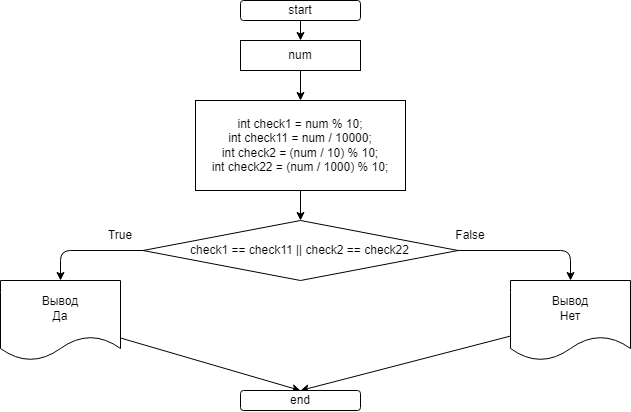

The diagram above was exported from draw.io. Its source (the exported page's mxGraphModel, read from the mxfile embedded in the PNG):
<mxGraphModel dx="632" dy="306" grid="1" gridSize="10" guides="1" tooltips="1" connect="1" arrows="1" fold="1" page="1" pageScale="1" pageWidth="827" pageHeight="1169" math="0" shadow="0">
  <root>
    <mxCell id="0" />
    <mxCell id="1" parent="0" />
    <mxCell id="4" value="" style="edgeStyle=none;html=1;" edge="1" parent="1" source="2" target="3">
      <mxGeometry relative="1" as="geometry" />
    </mxCell>
    <mxCell id="2" value="start" style="rounded=1;whiteSpace=wrap;html=1;" vertex="1" parent="1">
      <mxGeometry x="310" y="20" width="120" height="20" as="geometry" />
    </mxCell>
    <mxCell id="6" value="" style="edgeStyle=none;html=1;" edge="1" parent="1" source="3" target="5">
      <mxGeometry relative="1" as="geometry" />
    </mxCell>
    <mxCell id="3" value="num&lt;br&gt;" style="rounded=0;whiteSpace=wrap;html=1;" vertex="1" parent="1">
      <mxGeometry x="310" y="60" width="120" height="30" as="geometry" />
    </mxCell>
    <mxCell id="8" value="" style="edgeStyle=none;html=1;" edge="1" parent="1" source="5" target="7">
      <mxGeometry relative="1" as="geometry" />
    </mxCell>
    <mxCell id="5" value="&lt;div&gt;int check1 = num % 10;&lt;/div&gt;&lt;div&gt;int check11 = num / 10000;&lt;/div&gt;&lt;div&gt;int check2 = (num / 10) % 10;&lt;/div&gt;&lt;div&gt;int check22 = (num / 1000) % 10;&lt;/div&gt;" style="rounded=0;whiteSpace=wrap;html=1;" vertex="1" parent="1">
      <mxGeometry x="265" y="120" width="210" height="90" as="geometry" />
    </mxCell>
    <mxCell id="10" value="" style="edgeStyle=none;html=1;" edge="1" parent="1" source="7" target="9">
      <mxGeometry relative="1" as="geometry">
        <Array as="points">
          <mxPoint x="130" y="270" />
        </Array>
      </mxGeometry>
    </mxCell>
    <mxCell id="12" value="" style="edgeStyle=none;html=1;" edge="1" parent="1" source="7" target="11">
      <mxGeometry relative="1" as="geometry">
        <Array as="points">
          <mxPoint x="640" y="270" />
        </Array>
      </mxGeometry>
    </mxCell>
    <mxCell id="7" value="check1 == check11 || check2 == check22" style="rhombus;whiteSpace=wrap;html=1;" vertex="1" parent="1">
      <mxGeometry x="212.5" y="240" width="315" height="60" as="geometry" />
    </mxCell>
    <mxCell id="16" style="edgeStyle=none;html=1;entryX=0.5;entryY=0;entryDx=0;entryDy=0;" edge="1" parent="1" source="9" target="15">
      <mxGeometry relative="1" as="geometry" />
    </mxCell>
    <mxCell id="9" value="Вывод&lt;br&gt;Да" style="shape=document;whiteSpace=wrap;html=1;boundedLbl=1;" vertex="1" parent="1">
      <mxGeometry x="70" y="300" width="120" height="80" as="geometry" />
    </mxCell>
    <mxCell id="17" style="edgeStyle=none;html=1;entryX=0.5;entryY=0;entryDx=0;entryDy=0;" edge="1" parent="1" source="11" target="15">
      <mxGeometry relative="1" as="geometry" />
    </mxCell>
    <mxCell id="11" value="Вывод&lt;br&gt;Нет" style="shape=document;whiteSpace=wrap;html=1;boundedLbl=1;" vertex="1" parent="1">
      <mxGeometry x="580" y="300" width="120" height="80" as="geometry" />
    </mxCell>
    <mxCell id="13" value="False" style="text;html=1;strokeColor=none;fillColor=none;align=center;verticalAlign=middle;whiteSpace=wrap;rounded=0;" vertex="1" parent="1">
      <mxGeometry x="510" y="240" width="60" height="30" as="geometry" />
    </mxCell>
    <mxCell id="14" value="True" style="text;html=1;strokeColor=none;fillColor=none;align=center;verticalAlign=middle;whiteSpace=wrap;rounded=0;" vertex="1" parent="1">
      <mxGeometry x="160" y="240" width="60" height="30" as="geometry" />
    </mxCell>
    <mxCell id="15" value="end" style="rounded=1;whiteSpace=wrap;html=1;" vertex="1" parent="1">
      <mxGeometry x="310" y="410" width="120" height="20" as="geometry" />
    </mxCell>
  </root>
</mxGraphModel>